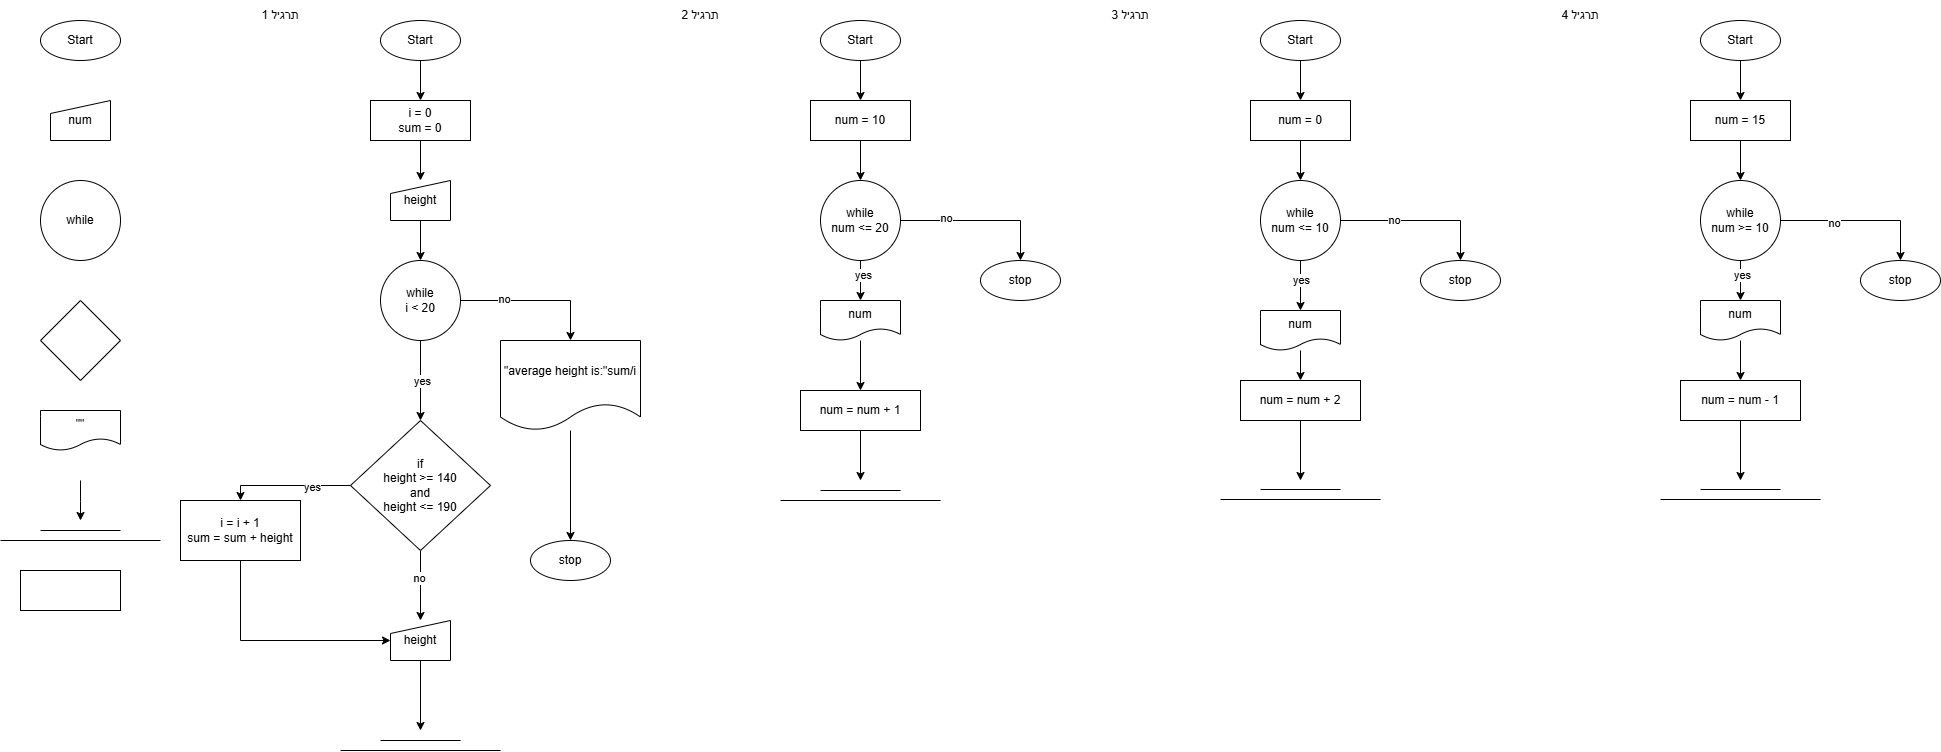

The diagram above was exported from draw.io. Its source (the exported page's mxGraphModel, read from the mxfile embedded in the PNG):
<mxGraphModel dx="1667" dy="1031" grid="1" gridSize="10" guides="1" tooltips="1" connect="1" arrows="1" fold="1" page="1" pageScale="1" pageWidth="850" pageHeight="1100" math="0" shadow="0">
  <root>
    <mxCell id="0" />
    <mxCell id="1" parent="0" />
    <mxCell id="wVEMeNkin87sXf9Jk4tz-7" value="" style="edgeStyle=orthogonalEdgeStyle;rounded=0;orthogonalLoop=1;jettySize=auto;html=1;" edge="1" parent="1" source="Ce9ppUYF1qGTJXIBUjxV-1" target="wVEMeNkin87sXf9Jk4tz-6">
      <mxGeometry relative="1" as="geometry" />
    </mxCell>
    <mxCell id="Ce9ppUYF1qGTJXIBUjxV-1" value="Start" style="ellipse;whiteSpace=wrap;html=1;" parent="1" vertex="1">
      <mxGeometry x="400" y="40" width="80" height="40" as="geometry" />
    </mxCell>
    <mxCell id="Ce9ppUYF1qGTJXIBUjxV-2" value="num" style="shape=manualInput;whiteSpace=wrap;html=1;size=13;" parent="1" vertex="1">
      <mxGeometry x="70" y="120" width="60" height="40" as="geometry" />
    </mxCell>
    <mxCell id="Ce9ppUYF1qGTJXIBUjxV-3" value="while" style="ellipse;whiteSpace=wrap;html=1;aspect=fixed;" parent="1" vertex="1">
      <mxGeometry x="60" y="200" width="80" height="80" as="geometry" />
    </mxCell>
    <mxCell id="Ce9ppUYF1qGTJXIBUjxV-4" style="edgeStyle=orthogonalEdgeStyle;rounded=0;orthogonalLoop=1;jettySize=auto;html=1;" parent="1" edge="1">
      <mxGeometry relative="1" as="geometry">
        <mxPoint x="100" y="540" as="targetPoint" />
        <mxPoint x="100" y="500" as="sourcePoint" />
      </mxGeometry>
    </mxCell>
    <mxCell id="Ce9ppUYF1qGTJXIBUjxV-5" value="" style="endArrow=none;html=1;rounded=0;" parent="1" edge="1">
      <mxGeometry relative="1" as="geometry">
        <mxPoint x="60" y="550" as="sourcePoint" />
        <mxPoint x="140" y="550" as="targetPoint" />
      </mxGeometry>
    </mxCell>
    <mxCell id="Ce9ppUYF1qGTJXIBUjxV-6" value="" style="endArrow=none;html=1;rounded=0;" parent="1" edge="1">
      <mxGeometry relative="1" as="geometry">
        <mxPoint x="20" y="560" as="sourcePoint" />
        <mxPoint x="180" y="560" as="targetPoint" />
      </mxGeometry>
    </mxCell>
    <mxCell id="Ce9ppUYF1qGTJXIBUjxV-7" value="&quot;&quot;" style="shape=document;whiteSpace=wrap;html=1;boundedLbl=1;" parent="1" vertex="1">
      <mxGeometry x="60" y="430" width="80" height="40" as="geometry" />
    </mxCell>
    <mxCell id="Ce9ppUYF1qGTJXIBUjxV-8" value="" style="rhombus;whiteSpace=wrap;html=1;" parent="1" vertex="1">
      <mxGeometry x="60" y="320" width="80" height="80" as="geometry" />
    </mxCell>
    <mxCell id="wVEMeNkin87sXf9Jk4tz-9" value="" style="edgeStyle=orthogonalEdgeStyle;rounded=0;orthogonalLoop=1;jettySize=auto;html=1;" edge="1" parent="1" source="wVEMeNkin87sXf9Jk4tz-1" target="wVEMeNkin87sXf9Jk4tz-3">
      <mxGeometry relative="1" as="geometry" />
    </mxCell>
    <mxCell id="wVEMeNkin87sXf9Jk4tz-1" value="height" style="shape=manualInput;whiteSpace=wrap;html=1;size=13;" vertex="1" parent="1">
      <mxGeometry x="410" y="200" width="60" height="40" as="geometry" />
    </mxCell>
    <mxCell id="wVEMeNkin87sXf9Jk4tz-11" value="" style="edgeStyle=orthogonalEdgeStyle;rounded=0;orthogonalLoop=1;jettySize=auto;html=1;" edge="1" parent="1" source="wVEMeNkin87sXf9Jk4tz-3" target="wVEMeNkin87sXf9Jk4tz-10">
      <mxGeometry relative="1" as="geometry" />
    </mxCell>
    <mxCell id="wVEMeNkin87sXf9Jk4tz-12" value="yes" style="edgeLabel;html=1;align=center;verticalAlign=middle;resizable=0;points=[];" vertex="1" connectable="0" parent="wVEMeNkin87sXf9Jk4tz-11">
      <mxGeometry x="-0.0167" y="1" relative="1" as="geometry">
        <mxPoint as="offset" />
      </mxGeometry>
    </mxCell>
    <mxCell id="wVEMeNkin87sXf9Jk4tz-25" style="edgeStyle=orthogonalEdgeStyle;rounded=0;orthogonalLoop=1;jettySize=auto;html=1;entryX=0.5;entryY=0;entryDx=0;entryDy=0;" edge="1" parent="1" source="wVEMeNkin87sXf9Jk4tz-3" target="wVEMeNkin87sXf9Jk4tz-24">
      <mxGeometry relative="1" as="geometry" />
    </mxCell>
    <mxCell id="wVEMeNkin87sXf9Jk4tz-29" value="no" style="edgeLabel;html=1;align=center;verticalAlign=middle;resizable=0;points=[];" vertex="1" connectable="0" parent="wVEMeNkin87sXf9Jk4tz-25">
      <mxGeometry x="-0.4356" y="2" relative="1" as="geometry">
        <mxPoint as="offset" />
      </mxGeometry>
    </mxCell>
    <mxCell id="wVEMeNkin87sXf9Jk4tz-3" value="while&lt;div&gt;i &amp;lt; 20&lt;/div&gt;" style="ellipse;whiteSpace=wrap;html=1;aspect=fixed;" vertex="1" parent="1">
      <mxGeometry x="400" y="280" width="80" height="80" as="geometry" />
    </mxCell>
    <mxCell id="wVEMeNkin87sXf9Jk4tz-4" value="Start" style="ellipse;whiteSpace=wrap;html=1;" vertex="1" parent="1">
      <mxGeometry x="60" y="40" width="80" height="40" as="geometry" />
    </mxCell>
    <mxCell id="wVEMeNkin87sXf9Jk4tz-5" value="" style="rounded=0;whiteSpace=wrap;html=1;" vertex="1" parent="1">
      <mxGeometry x="40" y="590" width="100" height="40" as="geometry" />
    </mxCell>
    <mxCell id="wVEMeNkin87sXf9Jk4tz-8" value="" style="edgeStyle=orthogonalEdgeStyle;rounded=0;orthogonalLoop=1;jettySize=auto;html=1;" edge="1" parent="1" source="wVEMeNkin87sXf9Jk4tz-6" target="wVEMeNkin87sXf9Jk4tz-1">
      <mxGeometry relative="1" as="geometry" />
    </mxCell>
    <mxCell id="wVEMeNkin87sXf9Jk4tz-6" value="i = 0&lt;div&gt;sum = 0&lt;/div&gt;" style="rounded=0;whiteSpace=wrap;html=1;" vertex="1" parent="1">
      <mxGeometry x="390" y="120" width="100" height="40" as="geometry" />
    </mxCell>
    <mxCell id="wVEMeNkin87sXf9Jk4tz-15" style="edgeStyle=orthogonalEdgeStyle;rounded=0;orthogonalLoop=1;jettySize=auto;html=1;entryX=0.5;entryY=0;entryDx=0;entryDy=0;" edge="1" parent="1" source="wVEMeNkin87sXf9Jk4tz-10" target="wVEMeNkin87sXf9Jk4tz-14">
      <mxGeometry relative="1" as="geometry">
        <Array as="points">
          <mxPoint x="260" y="505" />
        </Array>
      </mxGeometry>
    </mxCell>
    <mxCell id="wVEMeNkin87sXf9Jk4tz-16" value="yes" style="edgeLabel;html=1;align=center;verticalAlign=middle;resizable=0;points=[];" vertex="1" connectable="0" parent="wVEMeNkin87sXf9Jk4tz-15">
      <mxGeometry x="-0.3913" y="1" relative="1" as="geometry">
        <mxPoint as="offset" />
      </mxGeometry>
    </mxCell>
    <mxCell id="wVEMeNkin87sXf9Jk4tz-18" value="" style="edgeStyle=orthogonalEdgeStyle;rounded=0;orthogonalLoop=1;jettySize=auto;html=1;" edge="1" parent="1" source="wVEMeNkin87sXf9Jk4tz-10" target="wVEMeNkin87sXf9Jk4tz-17">
      <mxGeometry relative="1" as="geometry" />
    </mxCell>
    <mxCell id="wVEMeNkin87sXf9Jk4tz-19" value="no" style="edgeLabel;html=1;align=center;verticalAlign=middle;resizable=0;points=[];" vertex="1" connectable="0" parent="wVEMeNkin87sXf9Jk4tz-18">
      <mxGeometry x="-0.2381" y="-2" relative="1" as="geometry">
        <mxPoint as="offset" />
      </mxGeometry>
    </mxCell>
    <mxCell id="wVEMeNkin87sXf9Jk4tz-10" value="&lt;div&gt;if&lt;/div&gt;height &amp;gt;= 140&lt;div&gt;and&lt;/div&gt;&lt;div&gt;height &amp;lt;= 190&lt;/div&gt;" style="rhombus;whiteSpace=wrap;html=1;" vertex="1" parent="1">
      <mxGeometry x="370" y="440" width="140" height="130" as="geometry" />
    </mxCell>
    <mxCell id="wVEMeNkin87sXf9Jk4tz-23" style="edgeStyle=orthogonalEdgeStyle;rounded=0;orthogonalLoop=1;jettySize=auto;html=1;entryX=0;entryY=0.5;entryDx=0;entryDy=0;" edge="1" parent="1" source="wVEMeNkin87sXf9Jk4tz-14" target="wVEMeNkin87sXf9Jk4tz-17">
      <mxGeometry relative="1" as="geometry">
        <Array as="points">
          <mxPoint x="260" y="660" />
        </Array>
      </mxGeometry>
    </mxCell>
    <mxCell id="wVEMeNkin87sXf9Jk4tz-14" value="i = i + 1&lt;div&gt;sum = sum + height&lt;/div&gt;" style="rounded=0;whiteSpace=wrap;html=1;" vertex="1" parent="1">
      <mxGeometry x="200" y="520" width="120" height="60" as="geometry" />
    </mxCell>
    <mxCell id="wVEMeNkin87sXf9Jk4tz-22" style="edgeStyle=orthogonalEdgeStyle;rounded=0;orthogonalLoop=1;jettySize=auto;html=1;" edge="1" parent="1" source="wVEMeNkin87sXf9Jk4tz-17">
      <mxGeometry relative="1" as="geometry">
        <mxPoint x="440" y="750" as="targetPoint" />
      </mxGeometry>
    </mxCell>
    <mxCell id="wVEMeNkin87sXf9Jk4tz-17" value="height" style="shape=manualInput;whiteSpace=wrap;html=1;size=13;" vertex="1" parent="1">
      <mxGeometry x="410" y="640" width="60" height="40" as="geometry" />
    </mxCell>
    <mxCell id="wVEMeNkin87sXf9Jk4tz-20" value="" style="endArrow=none;html=1;rounded=0;" edge="1" parent="1">
      <mxGeometry relative="1" as="geometry">
        <mxPoint x="400" y="760" as="sourcePoint" />
        <mxPoint x="480" y="760" as="targetPoint" />
      </mxGeometry>
    </mxCell>
    <mxCell id="wVEMeNkin87sXf9Jk4tz-21" value="" style="endArrow=none;html=1;rounded=0;" edge="1" parent="1">
      <mxGeometry relative="1" as="geometry">
        <mxPoint x="360" y="770" as="sourcePoint" />
        <mxPoint x="520" y="770" as="targetPoint" />
      </mxGeometry>
    </mxCell>
    <mxCell id="wVEMeNkin87sXf9Jk4tz-27" value="" style="edgeStyle=orthogonalEdgeStyle;rounded=0;orthogonalLoop=1;jettySize=auto;html=1;" edge="1" parent="1" source="wVEMeNkin87sXf9Jk4tz-24" target="wVEMeNkin87sXf9Jk4tz-26">
      <mxGeometry relative="1" as="geometry" />
    </mxCell>
    <mxCell id="wVEMeNkin87sXf9Jk4tz-24" value="&quot;average height is:&quot;sum/i" style="shape=document;whiteSpace=wrap;html=1;boundedLbl=1;" vertex="1" parent="1">
      <mxGeometry x="520" y="360" width="140" height="90" as="geometry" />
    </mxCell>
    <mxCell id="wVEMeNkin87sXf9Jk4tz-26" value="stop" style="ellipse;whiteSpace=wrap;html=1;" vertex="1" parent="1">
      <mxGeometry x="550" y="560" width="80" height="40" as="geometry" />
    </mxCell>
    <mxCell id="wVEMeNkin87sXf9Jk4tz-28" value="תרגיל 1" style="text;html=1;whiteSpace=wrap;strokeColor=none;fillColor=none;align=center;verticalAlign=middle;rounded=0;" vertex="1" parent="1">
      <mxGeometry x="270" y="20" width="60" height="30" as="geometry" />
    </mxCell>
    <mxCell id="wVEMeNkin87sXf9Jk4tz-30" value="תרגיל 2" style="text;html=1;whiteSpace=wrap;strokeColor=none;fillColor=none;align=center;verticalAlign=middle;rounded=0;" vertex="1" parent="1">
      <mxGeometry x="690" y="20" width="60" height="30" as="geometry" />
    </mxCell>
    <mxCell id="wVEMeNkin87sXf9Jk4tz-33" value="" style="edgeStyle=orthogonalEdgeStyle;rounded=0;orthogonalLoop=1;jettySize=auto;html=1;" edge="1" parent="1" source="wVEMeNkin87sXf9Jk4tz-31" target="wVEMeNkin87sXf9Jk4tz-32">
      <mxGeometry relative="1" as="geometry" />
    </mxCell>
    <mxCell id="wVEMeNkin87sXf9Jk4tz-31" value="Start" style="ellipse;whiteSpace=wrap;html=1;" vertex="1" parent="1">
      <mxGeometry x="840" y="40" width="80" height="40" as="geometry" />
    </mxCell>
    <mxCell id="wVEMeNkin87sXf9Jk4tz-35" value="" style="edgeStyle=orthogonalEdgeStyle;rounded=0;orthogonalLoop=1;jettySize=auto;html=1;" edge="1" parent="1" source="wVEMeNkin87sXf9Jk4tz-32" target="wVEMeNkin87sXf9Jk4tz-34">
      <mxGeometry relative="1" as="geometry" />
    </mxCell>
    <mxCell id="wVEMeNkin87sXf9Jk4tz-32" value="num = 10" style="rounded=0;whiteSpace=wrap;html=1;" vertex="1" parent="1">
      <mxGeometry x="830" y="120" width="100" height="40" as="geometry" />
    </mxCell>
    <mxCell id="wVEMeNkin87sXf9Jk4tz-38" value="" style="edgeStyle=orthogonalEdgeStyle;rounded=0;orthogonalLoop=1;jettySize=auto;html=1;" edge="1" parent="1" source="wVEMeNkin87sXf9Jk4tz-34" target="wVEMeNkin87sXf9Jk4tz-36">
      <mxGeometry relative="1" as="geometry" />
    </mxCell>
    <mxCell id="wVEMeNkin87sXf9Jk4tz-43" value="yes" style="edgeLabel;html=1;align=center;verticalAlign=middle;resizable=0;points=[];" vertex="1" connectable="0" parent="wVEMeNkin87sXf9Jk4tz-38">
      <mxGeometry x="-0.3167" y="2" relative="1" as="geometry">
        <mxPoint as="offset" />
      </mxGeometry>
    </mxCell>
    <mxCell id="wVEMeNkin87sXf9Jk4tz-46" style="edgeStyle=orthogonalEdgeStyle;rounded=0;orthogonalLoop=1;jettySize=auto;html=1;entryX=0.5;entryY=0;entryDx=0;entryDy=0;" edge="1" parent="1" source="wVEMeNkin87sXf9Jk4tz-34" target="wVEMeNkin87sXf9Jk4tz-45">
      <mxGeometry relative="1" as="geometry" />
    </mxCell>
    <mxCell id="wVEMeNkin87sXf9Jk4tz-53" value="no" style="edgeLabel;html=1;align=center;verticalAlign=middle;resizable=0;points=[];" vertex="1" connectable="0" parent="wVEMeNkin87sXf9Jk4tz-46">
      <mxGeometry x="-0.4375" y="3" relative="1" as="geometry">
        <mxPoint as="offset" />
      </mxGeometry>
    </mxCell>
    <mxCell id="wVEMeNkin87sXf9Jk4tz-34" value="&lt;div&gt;while&lt;/div&gt;num &amp;lt;= 20" style="ellipse;whiteSpace=wrap;html=1;aspect=fixed;" vertex="1" parent="1">
      <mxGeometry x="840" y="200" width="80" height="80" as="geometry" />
    </mxCell>
    <mxCell id="wVEMeNkin87sXf9Jk4tz-42" value="" style="edgeStyle=orthogonalEdgeStyle;rounded=0;orthogonalLoop=1;jettySize=auto;html=1;" edge="1" parent="1" source="wVEMeNkin87sXf9Jk4tz-36" target="wVEMeNkin87sXf9Jk4tz-41">
      <mxGeometry relative="1" as="geometry" />
    </mxCell>
    <mxCell id="wVEMeNkin87sXf9Jk4tz-36" value="num" style="shape=document;whiteSpace=wrap;html=1;boundedLbl=1;" vertex="1" parent="1">
      <mxGeometry x="840" y="320" width="80" height="40" as="geometry" />
    </mxCell>
    <mxCell id="wVEMeNkin87sXf9Jk4tz-39" value="" style="endArrow=none;html=1;rounded=0;" edge="1" parent="1">
      <mxGeometry relative="1" as="geometry">
        <mxPoint x="840" y="510" as="sourcePoint" />
        <mxPoint x="920" y="510" as="targetPoint" />
      </mxGeometry>
    </mxCell>
    <mxCell id="wVEMeNkin87sXf9Jk4tz-40" value="" style="endArrow=none;html=1;rounded=0;" edge="1" parent="1">
      <mxGeometry relative="1" as="geometry">
        <mxPoint x="800" y="520" as="sourcePoint" />
        <mxPoint x="960" y="520" as="targetPoint" />
      </mxGeometry>
    </mxCell>
    <mxCell id="wVEMeNkin87sXf9Jk4tz-44" style="edgeStyle=orthogonalEdgeStyle;rounded=0;orthogonalLoop=1;jettySize=auto;html=1;" edge="1" parent="1" source="wVEMeNkin87sXf9Jk4tz-41">
      <mxGeometry relative="1" as="geometry">
        <mxPoint x="880" y="500" as="targetPoint" />
      </mxGeometry>
    </mxCell>
    <mxCell id="wVEMeNkin87sXf9Jk4tz-41" value="num = num + 1" style="rounded=0;whiteSpace=wrap;html=1;" vertex="1" parent="1">
      <mxGeometry x="820" y="410" width="120" height="40" as="geometry" />
    </mxCell>
    <mxCell id="wVEMeNkin87sXf9Jk4tz-45" value="stop" style="ellipse;whiteSpace=wrap;html=1;" vertex="1" parent="1">
      <mxGeometry x="1000" y="280" width="80" height="40" as="geometry" />
    </mxCell>
    <mxCell id="wVEMeNkin87sXf9Jk4tz-47" value="תרגיל 3" style="text;html=1;whiteSpace=wrap;strokeColor=none;fillColor=none;align=center;verticalAlign=middle;rounded=0;" vertex="1" parent="1">
      <mxGeometry x="1120" y="20" width="60" height="30" as="geometry" />
    </mxCell>
    <mxCell id="wVEMeNkin87sXf9Jk4tz-50" value="" style="edgeStyle=orthogonalEdgeStyle;rounded=0;orthogonalLoop=1;jettySize=auto;html=1;" edge="1" parent="1" source="wVEMeNkin87sXf9Jk4tz-48" target="wVEMeNkin87sXf9Jk4tz-49">
      <mxGeometry relative="1" as="geometry" />
    </mxCell>
    <mxCell id="wVEMeNkin87sXf9Jk4tz-48" value="Start" style="ellipse;whiteSpace=wrap;html=1;" vertex="1" parent="1">
      <mxGeometry x="1280" y="40" width="80" height="40" as="geometry" />
    </mxCell>
    <mxCell id="wVEMeNkin87sXf9Jk4tz-52" value="" style="edgeStyle=orthogonalEdgeStyle;rounded=0;orthogonalLoop=1;jettySize=auto;html=1;" edge="1" parent="1" source="wVEMeNkin87sXf9Jk4tz-49" target="wVEMeNkin87sXf9Jk4tz-51">
      <mxGeometry relative="1" as="geometry" />
    </mxCell>
    <mxCell id="wVEMeNkin87sXf9Jk4tz-49" value="num = 0" style="rounded=0;whiteSpace=wrap;html=1;" vertex="1" parent="1">
      <mxGeometry x="1270" y="120" width="100" height="40" as="geometry" />
    </mxCell>
    <mxCell id="wVEMeNkin87sXf9Jk4tz-55" value="" style="edgeStyle=orthogonalEdgeStyle;rounded=0;orthogonalLoop=1;jettySize=auto;html=1;" edge="1" parent="1" source="wVEMeNkin87sXf9Jk4tz-51" target="wVEMeNkin87sXf9Jk4tz-54">
      <mxGeometry relative="1" as="geometry" />
    </mxCell>
    <mxCell id="wVEMeNkin87sXf9Jk4tz-58" value="yes" style="edgeLabel;html=1;align=center;verticalAlign=middle;resizable=0;points=[];" vertex="1" connectable="0" parent="wVEMeNkin87sXf9Jk4tz-55">
      <mxGeometry x="0.0333" y="-1" relative="1" as="geometry">
        <mxPoint x="1" y="-6" as="offset" />
      </mxGeometry>
    </mxCell>
    <mxCell id="wVEMeNkin87sXf9Jk4tz-63" style="edgeStyle=orthogonalEdgeStyle;rounded=0;orthogonalLoop=1;jettySize=auto;html=1;entryX=0.5;entryY=0;entryDx=0;entryDy=0;" edge="1" parent="1" source="wVEMeNkin87sXf9Jk4tz-51" target="wVEMeNkin87sXf9Jk4tz-62">
      <mxGeometry relative="1" as="geometry" />
    </mxCell>
    <mxCell id="wVEMeNkin87sXf9Jk4tz-69" value="no" style="edgeLabel;html=1;align=center;verticalAlign=middle;resizable=0;points=[];" vertex="1" connectable="0" parent="wVEMeNkin87sXf9Jk4tz-63">
      <mxGeometry x="-0.3375" y="1" relative="1" as="geometry">
        <mxPoint as="offset" />
      </mxGeometry>
    </mxCell>
    <mxCell id="wVEMeNkin87sXf9Jk4tz-51" value="&lt;div&gt;while&lt;/div&gt;num &amp;lt;= 10" style="ellipse;whiteSpace=wrap;html=1;aspect=fixed;" vertex="1" parent="1">
      <mxGeometry x="1280" y="200" width="80" height="80" as="geometry" />
    </mxCell>
    <mxCell id="wVEMeNkin87sXf9Jk4tz-57" value="" style="edgeStyle=orthogonalEdgeStyle;rounded=0;orthogonalLoop=1;jettySize=auto;html=1;" edge="1" parent="1" source="wVEMeNkin87sXf9Jk4tz-54" target="wVEMeNkin87sXf9Jk4tz-56">
      <mxGeometry relative="1" as="geometry" />
    </mxCell>
    <mxCell id="wVEMeNkin87sXf9Jk4tz-54" value="num" style="shape=document;whiteSpace=wrap;html=1;boundedLbl=1;" vertex="1" parent="1">
      <mxGeometry x="1280" y="330" width="80" height="40" as="geometry" />
    </mxCell>
    <mxCell id="wVEMeNkin87sXf9Jk4tz-61" style="edgeStyle=orthogonalEdgeStyle;rounded=0;orthogonalLoop=1;jettySize=auto;html=1;" edge="1" parent="1" source="wVEMeNkin87sXf9Jk4tz-56">
      <mxGeometry relative="1" as="geometry">
        <mxPoint x="1320" y="500" as="targetPoint" />
      </mxGeometry>
    </mxCell>
    <mxCell id="wVEMeNkin87sXf9Jk4tz-56" value="num = num + 2" style="rounded=0;whiteSpace=wrap;html=1;" vertex="1" parent="1">
      <mxGeometry x="1260" y="400" width="120" height="40" as="geometry" />
    </mxCell>
    <mxCell id="wVEMeNkin87sXf9Jk4tz-59" value="" style="endArrow=none;html=1;rounded=0;" edge="1" parent="1">
      <mxGeometry relative="1" as="geometry">
        <mxPoint x="1280" y="509" as="sourcePoint" />
        <mxPoint x="1360" y="509" as="targetPoint" />
      </mxGeometry>
    </mxCell>
    <mxCell id="wVEMeNkin87sXf9Jk4tz-60" value="" style="endArrow=none;html=1;rounded=0;" edge="1" parent="1">
      <mxGeometry relative="1" as="geometry">
        <mxPoint x="1240" y="519" as="sourcePoint" />
        <mxPoint x="1400" y="519" as="targetPoint" />
      </mxGeometry>
    </mxCell>
    <mxCell id="wVEMeNkin87sXf9Jk4tz-62" value="stop" style="ellipse;whiteSpace=wrap;html=1;" vertex="1" parent="1">
      <mxGeometry x="1440" y="280" width="80" height="40" as="geometry" />
    </mxCell>
    <mxCell id="wVEMeNkin87sXf9Jk4tz-64" value="תרגיל 4" style="text;html=1;whiteSpace=wrap;strokeColor=none;fillColor=none;align=center;verticalAlign=middle;rounded=0;" vertex="1" parent="1">
      <mxGeometry x="1570" y="20" width="60" height="30" as="geometry" />
    </mxCell>
    <mxCell id="wVEMeNkin87sXf9Jk4tz-70" value="" style="edgeStyle=orthogonalEdgeStyle;rounded=0;orthogonalLoop=1;jettySize=auto;html=1;" edge="1" parent="1" source="wVEMeNkin87sXf9Jk4tz-65" target="wVEMeNkin87sXf9Jk4tz-66">
      <mxGeometry relative="1" as="geometry" />
    </mxCell>
    <mxCell id="wVEMeNkin87sXf9Jk4tz-65" value="Start" style="ellipse;whiteSpace=wrap;html=1;" vertex="1" parent="1">
      <mxGeometry x="1720" y="40" width="80" height="40" as="geometry" />
    </mxCell>
    <mxCell id="wVEMeNkin87sXf9Jk4tz-68" value="" style="edgeStyle=orthogonalEdgeStyle;rounded=0;orthogonalLoop=1;jettySize=auto;html=1;" edge="1" parent="1" source="wVEMeNkin87sXf9Jk4tz-66" target="wVEMeNkin87sXf9Jk4tz-67">
      <mxGeometry relative="1" as="geometry" />
    </mxCell>
    <mxCell id="wVEMeNkin87sXf9Jk4tz-66" value="num = 15" style="rounded=0;whiteSpace=wrap;html=1;" vertex="1" parent="1">
      <mxGeometry x="1710" y="120" width="100" height="40" as="geometry" />
    </mxCell>
    <mxCell id="wVEMeNkin87sXf9Jk4tz-72" value="" style="edgeStyle=orthogonalEdgeStyle;rounded=0;orthogonalLoop=1;jettySize=auto;html=1;" edge="1" parent="1" source="wVEMeNkin87sXf9Jk4tz-67" target="wVEMeNkin87sXf9Jk4tz-71">
      <mxGeometry relative="1" as="geometry" />
    </mxCell>
    <mxCell id="wVEMeNkin87sXf9Jk4tz-74" value="yes" style="edgeLabel;html=1;align=center;verticalAlign=middle;resizable=0;points=[];" vertex="1" connectable="0" parent="wVEMeNkin87sXf9Jk4tz-72">
      <mxGeometry x="-0.2667" y="1" relative="1" as="geometry">
        <mxPoint as="offset" />
      </mxGeometry>
    </mxCell>
    <mxCell id="wVEMeNkin87sXf9Jk4tz-81" style="edgeStyle=orthogonalEdgeStyle;rounded=0;orthogonalLoop=1;jettySize=auto;html=1;entryX=0.5;entryY=0;entryDx=0;entryDy=0;" edge="1" parent="1" source="wVEMeNkin87sXf9Jk4tz-67" target="wVEMeNkin87sXf9Jk4tz-80">
      <mxGeometry relative="1" as="geometry" />
    </mxCell>
    <mxCell id="wVEMeNkin87sXf9Jk4tz-82" value="no" style="edgeLabel;html=1;align=center;verticalAlign=middle;resizable=0;points=[];" vertex="1" connectable="0" parent="wVEMeNkin87sXf9Jk4tz-81">
      <mxGeometry x="-0.3458" y="-2" relative="1" as="geometry">
        <mxPoint as="offset" />
      </mxGeometry>
    </mxCell>
    <mxCell id="wVEMeNkin87sXf9Jk4tz-67" value="&lt;div&gt;while&lt;/div&gt;num &amp;gt;= 10" style="ellipse;whiteSpace=wrap;html=1;aspect=fixed;" vertex="1" parent="1">
      <mxGeometry x="1720" y="200" width="80" height="80" as="geometry" />
    </mxCell>
    <mxCell id="wVEMeNkin87sXf9Jk4tz-75" value="" style="edgeStyle=orthogonalEdgeStyle;rounded=0;orthogonalLoop=1;jettySize=auto;html=1;" edge="1" parent="1" source="wVEMeNkin87sXf9Jk4tz-71" target="wVEMeNkin87sXf9Jk4tz-73">
      <mxGeometry relative="1" as="geometry" />
    </mxCell>
    <mxCell id="wVEMeNkin87sXf9Jk4tz-71" value="num" style="shape=document;whiteSpace=wrap;html=1;boundedLbl=1;" vertex="1" parent="1">
      <mxGeometry x="1720" y="320" width="80" height="40" as="geometry" />
    </mxCell>
    <mxCell id="wVEMeNkin87sXf9Jk4tz-79" style="edgeStyle=orthogonalEdgeStyle;rounded=0;orthogonalLoop=1;jettySize=auto;html=1;" edge="1" parent="1" source="wVEMeNkin87sXf9Jk4tz-73">
      <mxGeometry relative="1" as="geometry">
        <mxPoint x="1760" y="500" as="targetPoint" />
      </mxGeometry>
    </mxCell>
    <mxCell id="wVEMeNkin87sXf9Jk4tz-73" value="num = num - 1" style="rounded=0;whiteSpace=wrap;html=1;" vertex="1" parent="1">
      <mxGeometry x="1700" y="400" width="120" height="40" as="geometry" />
    </mxCell>
    <mxCell id="wVEMeNkin87sXf9Jk4tz-76" value="" style="endArrow=none;html=1;rounded=0;" edge="1" parent="1">
      <mxGeometry relative="1" as="geometry">
        <mxPoint x="1720" y="509" as="sourcePoint" />
        <mxPoint x="1800" y="509" as="targetPoint" />
      </mxGeometry>
    </mxCell>
    <mxCell id="wVEMeNkin87sXf9Jk4tz-77" value="" style="endArrow=none;html=1;rounded=0;" edge="1" parent="1">
      <mxGeometry relative="1" as="geometry">
        <mxPoint x="1680" y="519" as="sourcePoint" />
        <mxPoint x="1840" y="519" as="targetPoint" />
      </mxGeometry>
    </mxCell>
    <mxCell id="wVEMeNkin87sXf9Jk4tz-80" value="stop" style="ellipse;whiteSpace=wrap;html=1;" vertex="1" parent="1">
      <mxGeometry x="1880" y="280" width="80" height="40" as="geometry" />
    </mxCell>
  </root>
</mxGraphModel>